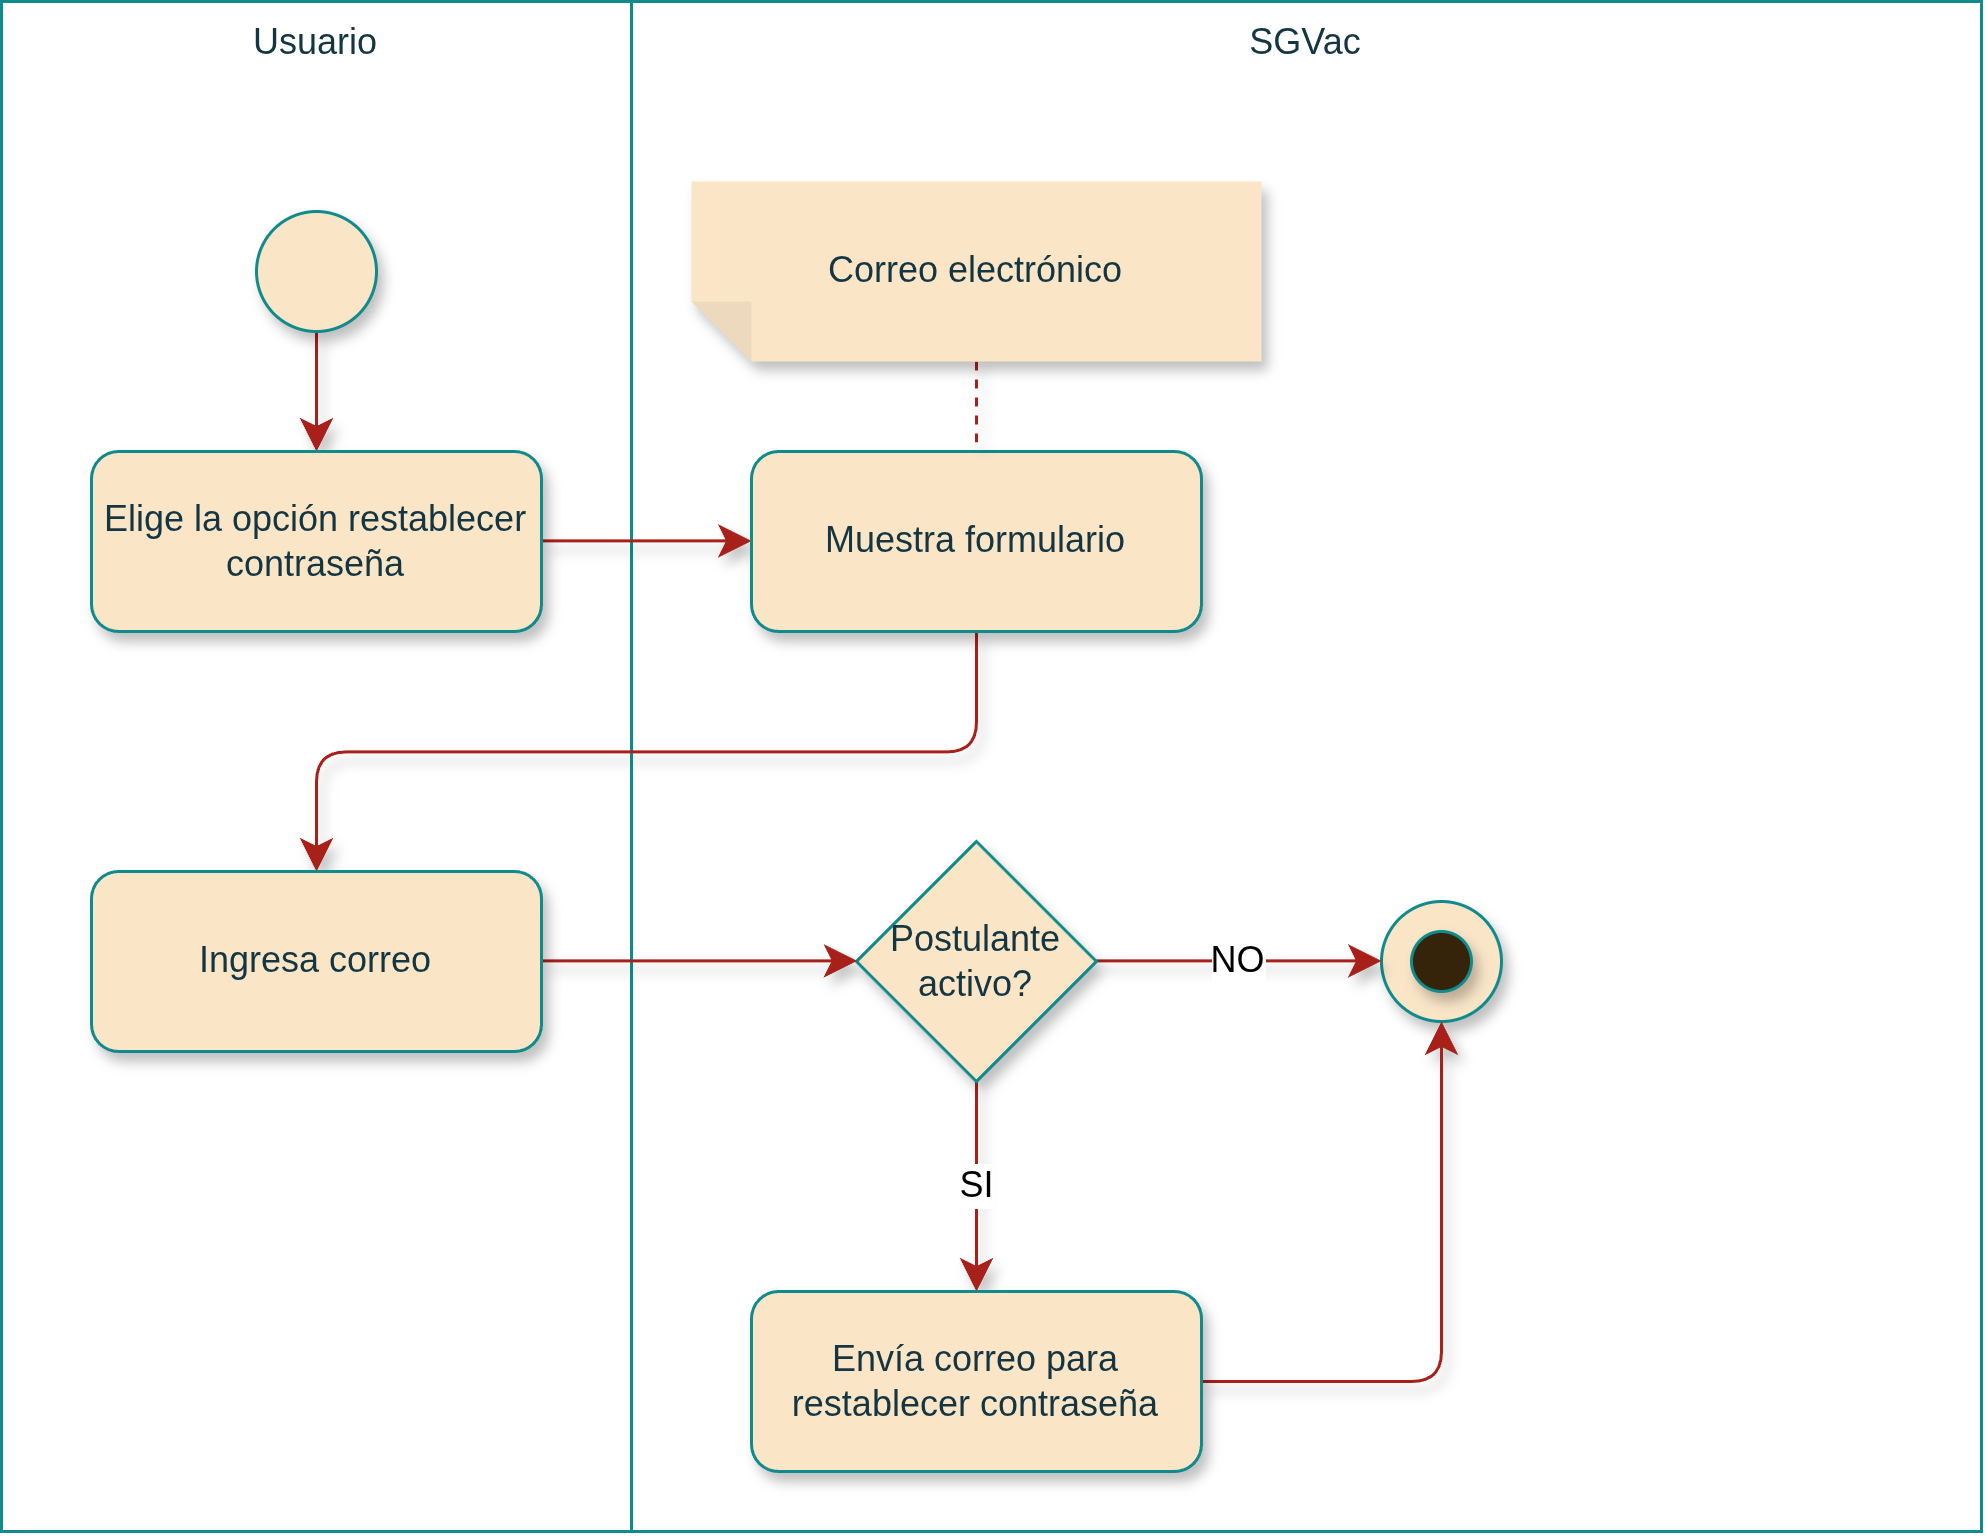

The diagram above was exported from draw.io. Its source (the exported page's mxGraphModel, read from the mxfile embedded in the PNG):
<mxGraphModel dx="810" dy="614" grid="1" gridSize="10" guides="1" tooltips="1" connect="1" arrows="1" fold="1" page="1" pageScale="1" pageWidth="827" pageHeight="1169" math="0" shadow="0">
  <root>
    <mxCell id="0" />
    <mxCell id="1" parent="0" />
    <mxCell id="IVUfIxKTZZv3_LD7kG5y-6" parent="1" style="rounded=0;whiteSpace=wrap;strokeColor=#0F8B8D;fontColor=#143642;fillColor=none;verticalAlign=top;fontFamily=Arimo Nerd Font;labelBackgroundColor=none;html=1;" value="Usuario" vertex="1">
      <mxGeometry height="510" width="210" x="20" y="40" as="geometry" />
    </mxCell>
    <mxCell id="DNTc8l9gZBxjtoVxKWfF-1" parent="1" style="rounded=0;whiteSpace=wrap;strokeColor=#0F8B8D;fontColor=#143642;fillColor=none;verticalAlign=top;fontFamily=Arimo Nerd Font;labelBackgroundColor=none;html=1;" value="SGVac" vertex="1">
      <mxGeometry height="510" width="450" x="230" y="40" as="geometry" />
    </mxCell>
    <mxCell id="vX0-nyg-rzqHEZjBwQVW-1" edge="1" parent="1" source="IVUfIxKTZZv3_LD7kG5y-1" style="edgeStyle=elbowEdgeStyle;shape=connector;curved=0;rounded=1;orthogonalLoop=1;jettySize=auto;elbow=vertical;html=1;strokeColor=#A8201A;align=center;verticalAlign=middle;fontFamily=Arimo Nerd Font;fontSize=12;fontColor=default;labelBackgroundColor=default;resizable=0;startSize=8;endArrow=classic;endSize=8;shadow=1;" target="IVUfIxKTZZv3_LD7kG5y-2" value="">
      <mxGeometry relative="1" as="geometry" />
    </mxCell>
    <mxCell id="Z9y05rFwCxt9J1MBwWmU-1" connectable="0" parent="vX0-nyg-rzqHEZjBwQVW-1" style="edgeLabel;html=1;align=center;verticalAlign=middle;resizable=0;points=[];fontSize=12;fontFamily=Arimo Nerd Font;fontColor=default;labelBackgroundColor=default;" value="" vertex="1">
      <mxGeometry relative="1" x="-0.1101" y="1" as="geometry">
        <mxPoint as="offset" />
      </mxGeometry>
    </mxCell>
    <mxCell id="IVUfIxKTZZv3_LD7kG5y-1" parent="1" style="ellipse;whiteSpace=wrap;aspect=fixed;rounded=1;labelBackgroundColor=none;fillColor=#FAE5C7;strokeColor=#0F8B8D;fontColor=#143642;fontFamily=Arimo Nerd Font;html=1;shadow=1;" value="" vertex="1">
      <mxGeometry height="40" width="40" x="105" y="110" as="geometry" />
    </mxCell>
    <mxCell id="I3F2auaO9tHIzB1w-Skt-1" edge="1" parent="1" source="IVUfIxKTZZv3_LD7kG5y-2" style="edgeStyle=elbowEdgeStyle;shape=connector;curved=0;rounded=1;orthogonalLoop=1;jettySize=auto;elbow=vertical;html=1;shadow=1;strokeColor=#A8201A;align=center;verticalAlign=middle;fontFamily=Arimo Nerd Font;fontSize=12;fontColor=default;labelBackgroundColor=default;resizable=0;startSize=8;endArrow=classic;endSize=8;" target="0zscgz5cWm1JYymeTCS0-1" value="">
      <mxGeometry relative="1" as="geometry" />
    </mxCell>
    <mxCell id="IVUfIxKTZZv3_LD7kG5y-2" parent="1" style="rounded=1;whiteSpace=wrap;labelBackgroundColor=none;fillColor=#FAE5C7;strokeColor=#0F8B8D;fontColor=#143642;fontFamily=Arimo Nerd Font;html=1;shadow=1;" value="Elige la opción restablecer contraseña" vertex="1">
      <mxGeometry height="60" width="150" x="50" y="190" as="geometry" />
    </mxCell>
    <mxCell id="IVUfIxKTZZv3_LD7kG5y-5" connectable="0" parent="1" style="group;fontFamily=Arimo Nerd Font;labelBackgroundColor=none;fontColor=#143642;html=1;shadow=1;" value="" vertex="1">
      <mxGeometry height="40" width="40" x="480" y="340" as="geometry" />
    </mxCell>
    <mxCell id="IVUfIxKTZZv3_LD7kG5y-3" parent="IVUfIxKTZZv3_LD7kG5y-5" style="ellipse;whiteSpace=wrap;aspect=fixed;rounded=1;labelBackgroundColor=none;fillColor=#FAE5C7;strokeColor=#0F8B8D;fontColor=#143642;fontFamily=Arimo Nerd Font;html=1;shadow=1;" value="" vertex="1">
      <mxGeometry height="40" width="40" as="geometry" />
    </mxCell>
    <mxCell id="IVUfIxKTZZv3_LD7kG5y-4" parent="IVUfIxKTZZv3_LD7kG5y-5" style="ellipse;whiteSpace=wrap;aspect=fixed;rounded=1;labelBackgroundColor=none;fillColor=light-dark(#36240A,#FAE5C7);strokeColor=#0F8B8D;fontColor=#143642;fontFamily=Arimo Nerd Font;html=1;shadow=1;" value="" vertex="1">
      <mxGeometry height="20" width="20" x="10" y="10" as="geometry" />
    </mxCell>
    <mxCell id="I3F2auaO9tHIzB1w-Skt-12" edge="1" parent="1" source="0zscgz5cWm1JYymeTCS0-1" style="edgeStyle=elbowEdgeStyle;shape=connector;curved=0;rounded=1;orthogonalLoop=1;jettySize=auto;elbow=vertical;html=1;entryX=0.5;entryY=0;entryDx=0;entryDy=0;shadow=1;strokeColor=#A8201A;align=center;verticalAlign=middle;fontFamily=Arimo Nerd Font;fontSize=12;fontColor=default;labelBackgroundColor=default;resizable=0;startSize=8;endArrow=classic;endSize=8;" target="I3F2auaO9tHIzB1w-Skt-2">
      <mxGeometry relative="1" as="geometry" />
    </mxCell>
    <mxCell id="0zscgz5cWm1JYymeTCS0-1" parent="1" style="rounded=1;whiteSpace=wrap;labelBackgroundColor=none;fillColor=#FAE5C7;strokeColor=#0F8B8D;fontColor=#143642;fontFamily=Arimo Nerd Font;html=1;shadow=1;" value="Muestra formulario" vertex="1">
      <mxGeometry height="60" width="150" x="270" y="190" as="geometry" />
    </mxCell>
    <mxCell id="I3F2auaO9tHIzB1w-Skt-6" edge="1" parent="1" source="nNrUFF6f1n4sBPa7KNR9-2" style="edgeStyle=elbowEdgeStyle;shape=connector;curved=0;rounded=1;orthogonalLoop=1;jettySize=auto;elbow=vertical;html=1;shadow=1;strokeColor=#A8201A;align=center;verticalAlign=middle;fontFamily=Arimo Nerd Font;fontSize=12;fontColor=default;labelBackgroundColor=default;resizable=0;startSize=8;endArrow=classic;endSize=8;" target="I3F2auaO9tHIzB1w-Skt-5" value="SI">
      <mxGeometry relative="1" as="geometry" />
    </mxCell>
    <mxCell id="I3F2auaO9tHIzB1w-Skt-10" edge="1" parent="1" source="nNrUFF6f1n4sBPa7KNR9-2" style="edgeStyle=elbowEdgeStyle;shape=connector;curved=0;rounded=1;orthogonalLoop=1;jettySize=auto;elbow=vertical;html=1;entryX=0;entryY=0.5;entryDx=0;entryDy=0;shadow=1;strokeColor=#A8201A;align=center;verticalAlign=middle;fontFamily=Arimo Nerd Font;fontSize=12;fontColor=default;labelBackgroundColor=default;resizable=0;startSize=8;endArrow=classic;endSize=8;" target="IVUfIxKTZZv3_LD7kG5y-3" value="NO">
      <mxGeometry relative="1" as="geometry" />
    </mxCell>
    <mxCell id="nNrUFF6f1n4sBPa7KNR9-2" parent="1" style="rhombus;whiteSpace=wrap;strokeColor=#0F8B8D;fontFamily=Arimo Nerd Font;fontSize=12;fontColor=#143642;labelBackgroundColor=none;fillColor=#FAE5C7;textDirection=ltr;html=1;shadow=1;" value="Postulante activo?" vertex="1">
      <mxGeometry height="80" width="80" x="305" y="320" as="geometry" />
    </mxCell>
    <mxCell id="aFbJmyOD42f-Nzscdl5H-1" edge="1" parent="1" source="aFbJmyOD42f-Nzscdl5H-2" style="shape=connector;rounded=1;orthogonalLoop=1;jettySize=auto;elbow=vertical;html=1;shadow=1;strokeColor=#A8201A;align=center;verticalAlign=middle;fontFamily=Arimo Nerd Font;fontSize=12;fontColor=default;labelBackgroundColor=none;resizable=0;startSize=8;endArrow=none;endSize=8;endFill=0;dashed=1;" value="">
      <mxGeometry relative="1" as="geometry">
        <mxPoint x="345" y="190" as="targetPoint" />
      </mxGeometry>
    </mxCell>
    <mxCell id="aFbJmyOD42f-Nzscdl5H-2" parent="1" style="shape=note;whiteSpace=wrap;html=1;backgroundOutline=1;fontColor=#143642;darkOpacity=0.05;fillColor=#FAE5C7;strokeColor=none;fillStyle=solid;direction=west;gradientDirection=north;shadow=1;size=20;pointerEvents=1;labelBackgroundColor=none;" value="&lt;font face=&quot;Arimo Nerd Font&quot;&gt;Correo electrónico&lt;/font&gt;" vertex="1">
      <mxGeometry height="60" width="190" x="250" y="100" as="geometry" />
    </mxCell>
    <mxCell id="I3F2auaO9tHIzB1w-Skt-3" edge="1" parent="1" source="I3F2auaO9tHIzB1w-Skt-2" style="edgeStyle=elbowEdgeStyle;shape=connector;curved=0;rounded=1;orthogonalLoop=1;jettySize=auto;elbow=vertical;html=1;shadow=1;strokeColor=#A8201A;align=center;verticalAlign=middle;fontFamily=Arimo Nerd Font;fontSize=12;fontColor=default;labelBackgroundColor=default;resizable=0;startSize=8;endArrow=classic;endSize=8;" target="nNrUFF6f1n4sBPa7KNR9-2" value="">
      <mxGeometry relative="1" as="geometry" />
    </mxCell>
    <mxCell id="I3F2auaO9tHIzB1w-Skt-2" parent="1" style="rounded=1;whiteSpace=wrap;labelBackgroundColor=none;fillColor=#FAE5C7;strokeColor=#0F8B8D;fontColor=#143642;fontFamily=Arimo Nerd Font;html=1;shadow=1;" value="Ingresa correo" vertex="1">
      <mxGeometry height="60" width="150" x="50" y="330" as="geometry" />
    </mxCell>
    <mxCell id="I3F2auaO9tHIzB1w-Skt-11" edge="1" parent="1" source="I3F2auaO9tHIzB1w-Skt-5" style="edgeStyle=elbowEdgeStyle;shape=connector;curved=0;rounded=1;orthogonalLoop=1;jettySize=auto;elbow=vertical;html=1;entryX=0.5;entryY=1;entryDx=0;entryDy=0;shadow=1;strokeColor=#A8201A;align=center;verticalAlign=middle;fontFamily=Arimo Nerd Font;fontSize=12;fontColor=default;labelBackgroundColor=default;resizable=0;startSize=8;endArrow=classic;endSize=8;" target="IVUfIxKTZZv3_LD7kG5y-3">
      <mxGeometry relative="1" as="geometry">
        <Array as="points">
          <mxPoint x="420" y="500" />
        </Array>
      </mxGeometry>
    </mxCell>
    <mxCell id="I3F2auaO9tHIzB1w-Skt-5" parent="1" style="rounded=1;whiteSpace=wrap;labelBackgroundColor=none;fillColor=#FAE5C7;strokeColor=#0F8B8D;fontColor=#143642;fontFamily=Arimo Nerd Font;html=1;shadow=1;" value="Envía correo para restablecer contraseña" vertex="1">
      <mxGeometry height="60" width="150" x="270" y="470" as="geometry" />
    </mxCell>
  </root>
</mxGraphModel>